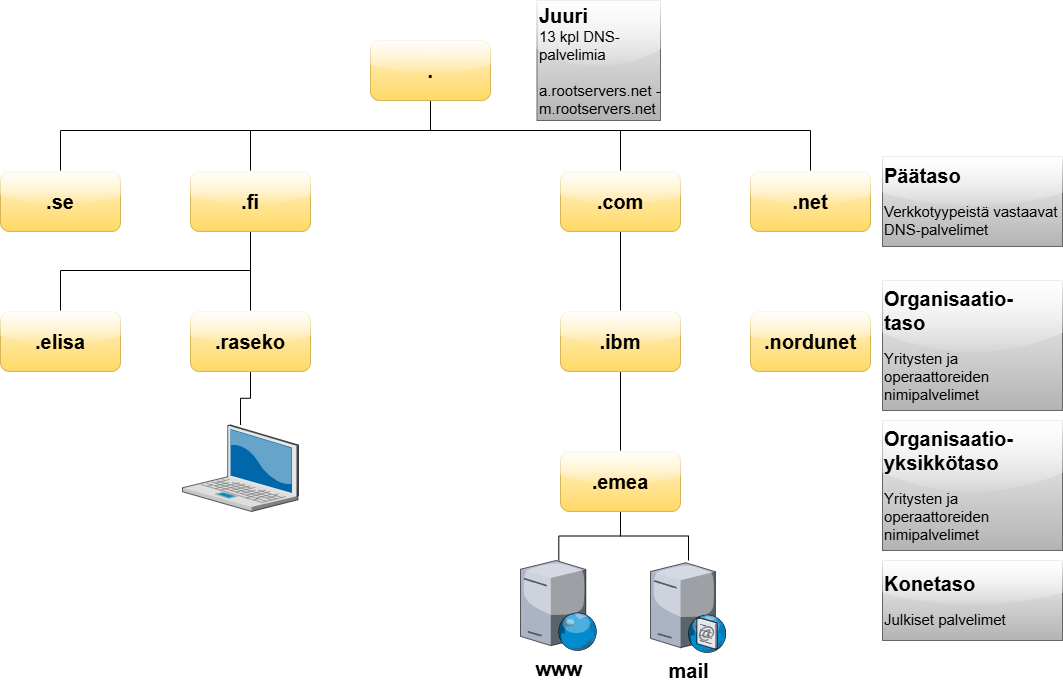

The diagram above was exported from draw.io. Its source (the exported page's mxGraphModel, read from the mxfile embedded in the PNG):
<mxGraphModel dx="1426" dy="841" grid="1" gridSize="10" guides="1" tooltips="1" connect="1" arrows="1" fold="1" page="1" pageScale="1" pageWidth="1100" pageHeight="850" math="0" shadow="0">
  <root>
    <mxCell id="0" />
    <mxCell id="1" parent="0" />
    <mxCell id="2" style="edgeStyle=orthogonalEdgeStyle;rounded=0;orthogonalLoop=1;jettySize=auto;html=1;endArrow=none;endFill=0;" edge="1" source="6" target="7" parent="1">
      <mxGeometry relative="1" as="geometry">
        <Array as="points">
          <mxPoint x="458" y="160" />
          <mxPoint x="88" y="160" />
        </Array>
      </mxGeometry>
    </mxCell>
    <mxCell id="3" style="edgeStyle=orthogonalEdgeStyle;rounded=0;orthogonalLoop=1;jettySize=auto;html=1;endArrow=none;endFill=0;" edge="1" source="6" target="10" parent="1">
      <mxGeometry relative="1" as="geometry">
        <Array as="points">
          <mxPoint x="458" y="160" />
          <mxPoint x="278" y="160" />
        </Array>
      </mxGeometry>
    </mxCell>
    <mxCell id="4" style="edgeStyle=orthogonalEdgeStyle;rounded=0;orthogonalLoop=1;jettySize=auto;html=1;entryX=0.5;entryY=0;entryDx=0;entryDy=0;endArrow=none;endFill=0;" edge="1" source="6" target="12" parent="1">
      <mxGeometry relative="1" as="geometry">
        <Array as="points">
          <mxPoint x="458" y="160" />
          <mxPoint x="648" y="160" />
        </Array>
      </mxGeometry>
    </mxCell>
    <mxCell id="5" style="edgeStyle=orthogonalEdgeStyle;rounded=0;orthogonalLoop=1;jettySize=auto;html=1;endArrow=none;endFill=0;" edge="1" source="6" target="13" parent="1">
      <mxGeometry relative="1" as="geometry">
        <Array as="points">
          <mxPoint x="458" y="160" />
          <mxPoint x="838" y="160" />
        </Array>
      </mxGeometry>
    </mxCell>
    <mxCell id="6" value="&lt;font style=&quot;font-size: 20px;&quot;&gt;&lt;b style=&quot;&quot;&gt;.&lt;/b&gt;&lt;/font&gt;" style="rounded=1;whiteSpace=wrap;html=1;fillColor=#fff2cc;gradientColor=#ffd966;strokeColor=#d6b656;glass=1;" vertex="1" parent="1">
      <mxGeometry x="398" y="70" width="120" height="60" as="geometry" />
    </mxCell>
    <mxCell id="7" value="&lt;b&gt;&lt;font style=&quot;font-size: 20px;&quot;&gt;.se&lt;/font&gt;&lt;/b&gt;" style="rounded=1;whiteSpace=wrap;html=1;fillColor=#fff2cc;gradientColor=#ffd966;strokeColor=#d6b656;glass=1;" vertex="1" parent="1">
      <mxGeometry x="28" y="201" width="120" height="60" as="geometry" />
    </mxCell>
    <mxCell id="8" style="edgeStyle=orthogonalEdgeStyle;rounded=0;orthogonalLoop=1;jettySize=auto;html=1;endArrow=none;endFill=0;" edge="1" source="10" target="17" parent="1">
      <mxGeometry relative="1" as="geometry" />
    </mxCell>
    <mxCell id="9" style="edgeStyle=orthogonalEdgeStyle;rounded=0;orthogonalLoop=1;jettySize=auto;html=1;endArrow=none;endFill=0;" edge="1" source="10" target="24" parent="1">
      <mxGeometry relative="1" as="geometry">
        <Array as="points">
          <mxPoint x="278" y="300" />
          <mxPoint x="88" y="300" />
        </Array>
      </mxGeometry>
    </mxCell>
    <mxCell id="10" value="&lt;font style=&quot;font-size: 20px;&quot;&gt;&lt;b style=&quot;&quot;&gt;.fi&lt;/b&gt;&lt;/font&gt;" style="rounded=1;whiteSpace=wrap;html=1;fillColor=#fff2cc;gradientColor=#ffd966;strokeColor=#d6b656;glass=1;" vertex="1" parent="1">
      <mxGeometry x="218" y="201" width="120" height="60" as="geometry" />
    </mxCell>
    <mxCell id="11" value="" style="edgeStyle=orthogonalEdgeStyle;rounded=0;orthogonalLoop=1;jettySize=auto;html=1;endArrow=none;endFill=0;" edge="1" source="12" target="15" parent="1">
      <mxGeometry relative="1" as="geometry" />
    </mxCell>
    <mxCell id="12" value="&lt;font style=&quot;font-size: 20px;&quot;&gt;&lt;b style=&quot;&quot;&gt;.com&lt;/b&gt;&lt;/font&gt;" style="rounded=1;whiteSpace=wrap;html=1;fillColor=#fff2cc;gradientColor=#ffd966;strokeColor=#d6b656;glass=1;" vertex="1" parent="1">
      <mxGeometry x="588" y="201" width="120" height="60" as="geometry" />
    </mxCell>
    <mxCell id="13" value="&lt;font style=&quot;font-size: 20px;&quot;&gt;&lt;b style=&quot;&quot;&gt;.net&lt;/b&gt;&lt;/font&gt;" style="rounded=1;whiteSpace=wrap;html=1;fillColor=#fff2cc;gradientColor=#ffd966;strokeColor=#d6b656;glass=1;" vertex="1" parent="1">
      <mxGeometry x="778" y="201" width="120" height="60" as="geometry" />
    </mxCell>
    <mxCell id="14" value="" style="edgeStyle=orthogonalEdgeStyle;rounded=0;orthogonalLoop=1;jettySize=auto;html=1;endArrow=none;endFill=0;" edge="1" source="15" target="21" parent="1">
      <mxGeometry relative="1" as="geometry" />
    </mxCell>
    <mxCell id="15" value="&lt;font style=&quot;font-size: 20px;&quot;&gt;&lt;b style=&quot;&quot;&gt;.ibm&lt;/b&gt;&lt;/font&gt;" style="rounded=1;whiteSpace=wrap;html=1;fillColor=#fff2cc;gradientColor=#ffd966;strokeColor=#d6b656;glass=1;" vertex="1" parent="1">
      <mxGeometry x="588" y="341" width="120" height="60" as="geometry" />
    </mxCell>
    <mxCell id="16" value="" style="edgeStyle=orthogonalEdgeStyle;rounded=0;orthogonalLoop=1;jettySize=auto;html=1;endArrow=none;endFill=0;" edge="1" source="17" target="30" parent="1">
      <mxGeometry relative="1" as="geometry" />
    </mxCell>
    <mxCell id="17" value="&lt;font style=&quot;font-size: 20px;&quot;&gt;&lt;b style=&quot;&quot;&gt;.raseko&lt;/b&gt;&lt;/font&gt;" style="rounded=1;whiteSpace=wrap;html=1;fillColor=#fff2cc;gradientColor=#ffd966;strokeColor=#d6b656;glass=1;" vertex="1" parent="1">
      <mxGeometry x="218" y="341" width="120" height="60" as="geometry" />
    </mxCell>
    <mxCell id="18" value="&lt;font style=&quot;font-size: 20px;&quot;&gt;&lt;b style=&quot;&quot;&gt;.nordunet&lt;/b&gt;&lt;/font&gt;" style="rounded=1;whiteSpace=wrap;html=1;fillColor=#fff2cc;gradientColor=#ffd966;strokeColor=#d6b656;glass=1;" vertex="1" parent="1">
      <mxGeometry x="778" y="341" width="120" height="60" as="geometry" />
    </mxCell>
    <mxCell id="19" style="edgeStyle=orthogonalEdgeStyle;rounded=0;orthogonalLoop=1;jettySize=auto;html=1;endArrow=none;endFill=0;" edge="1" source="21" target="22" parent="1">
      <mxGeometry relative="1" as="geometry" />
    </mxCell>
    <mxCell id="20" style="edgeStyle=orthogonalEdgeStyle;rounded=0;orthogonalLoop=1;jettySize=auto;html=1;endArrow=none;endFill=0;" edge="1" source="21" target="23" parent="1">
      <mxGeometry relative="1" as="geometry" />
    </mxCell>
    <mxCell id="21" value="&lt;font style=&quot;font-size: 20px;&quot;&gt;&lt;b style=&quot;&quot;&gt;.emea&lt;/b&gt;&lt;/font&gt;" style="rounded=1;whiteSpace=wrap;html=1;fillColor=#fff2cc;gradientColor=#ffd966;strokeColor=#d6b656;glass=1;" vertex="1" parent="1">
      <mxGeometry x="588" y="481" width="120" height="60" as="geometry" />
    </mxCell>
    <mxCell id="22" value="&lt;font style=&quot;font-size: 20px;&quot;&gt;&lt;b&gt;www&lt;/b&gt;&lt;/font&gt;" style="verticalLabelPosition=bottom;sketch=0;aspect=fixed;html=1;verticalAlign=top;strokeColor=none;align=center;outlineConnect=0;shape=mxgraph.citrix.web_server;" vertex="1" parent="1">
      <mxGeometry x="548" y="590" width="76.5" height="90" as="geometry" />
    </mxCell>
    <mxCell id="23" value="&lt;font style=&quot;font-size: 20px;&quot;&gt;&lt;b&gt;mail&lt;/b&gt;&lt;/font&gt;" style="verticalLabelPosition=bottom;sketch=0;aspect=fixed;html=1;verticalAlign=top;strokeColor=none;align=center;outlineConnect=0;shape=mxgraph.citrix.smtp_server;" vertex="1" parent="1">
      <mxGeometry x="678" y="590" width="76" height="92" as="geometry" />
    </mxCell>
    <mxCell id="24" value="&lt;font style=&quot;font-size: 20px;&quot;&gt;&lt;b style=&quot;&quot;&gt;.elisa&lt;/b&gt;&lt;/font&gt;" style="rounded=1;whiteSpace=wrap;html=1;fillColor=#fff2cc;gradientColor=#ffd966;strokeColor=#d6b656;glass=1;" vertex="1" parent="1">
      <mxGeometry x="28" y="341" width="120" height="60" as="geometry" />
    </mxCell>
    <mxCell id="25" value="&lt;div style=&quot;&quot;&gt;&lt;font style=&quot;font-size: 20px;&quot;&gt;&lt;b&gt;Juuri&lt;/b&gt;&lt;/font&gt;&lt;/div&gt;&lt;div style=&quot;&quot;&gt;&lt;span style=&quot;font-size: 15px;&quot;&gt;13 kpl DNS-palvelimia&lt;/span&gt;&lt;/div&gt;&lt;div style=&quot;&quot;&gt;&lt;span style=&quot;font-size: 15px;&quot;&gt;&lt;br&gt;&lt;/span&gt;&lt;/div&gt;&lt;div style=&quot;&quot;&gt;&lt;span style=&quot;font-size: 15px;&quot;&gt;a.rootservers.net -&lt;/span&gt;&lt;/div&gt;&lt;div style=&quot;&quot;&gt;&lt;span style=&quot;font-size: 15px;&quot;&gt;m.rootservers.net&lt;/span&gt;&lt;/div&gt;" style="text;html=1;whiteSpace=wrap;align=left;verticalAlign=middle;rounded=0;fillColor=#f5f5f5;strokeColor=#666666;gradientColor=#b3b3b3;glass=1;shadow=0;" vertex="1" parent="1">
      <mxGeometry x="564.5" y="30" width="123.5" height="120" as="geometry" />
    </mxCell>
    <mxCell id="26" value="&lt;font style=&quot;font-size: 20px;&quot;&gt;&lt;b&gt;Päätaso&lt;/b&gt;&lt;/font&gt;&lt;div&gt;&lt;br&gt;&lt;/div&gt;&lt;div&gt;&lt;font style=&quot;font-size: 15px;&quot;&gt;Verkkotyypeistä vastaavat DNS-palvelimet&lt;/font&gt;&lt;/div&gt;" style="text;html=1;whiteSpace=wrap;strokeColor=#666666;fillColor=#f5f5f5;align=left;verticalAlign=middle;rounded=0;gradientColor=#b3b3b3;glass=1;" vertex="1" parent="1">
      <mxGeometry x="910" y="186" width="180" height="90" as="geometry" />
    </mxCell>
    <mxCell id="27" value="&lt;span style=&quot;font-size: 20px;&quot;&gt;&lt;b&gt;Organisaatio-&lt;/b&gt;&lt;/span&gt;&lt;div&gt;&lt;span style=&quot;font-size: 20px;&quot;&gt;&lt;b&gt;taso&lt;br&gt;&lt;/b&gt;&lt;/span&gt;&lt;div&gt;&lt;br&gt;&lt;/div&gt;&lt;div&gt;&lt;span style=&quot;font-size: 15px;&quot;&gt;Yritysten ja operaattoreiden nimipalvelimet&lt;/span&gt;&lt;/div&gt;&lt;/div&gt;" style="text;html=1;whiteSpace=wrap;strokeColor=#666666;fillColor=#f5f5f5;align=left;verticalAlign=middle;rounded=0;glass=1;gradientColor=#b3b3b3;" vertex="1" parent="1">
      <mxGeometry x="910" y="310" width="180" height="130" as="geometry" />
    </mxCell>
    <mxCell id="28" value="&lt;div&gt;&lt;span style=&quot;font-size: 20px;&quot;&gt;&lt;b&gt;Organisaatio-&lt;/b&gt;&lt;/span&gt;&lt;/div&gt;&lt;div&gt;&lt;span style=&quot;font-size: 20px;&quot;&gt;&lt;b&gt;yksikkötaso&lt;/b&gt;&lt;/span&gt;&lt;/div&gt;&lt;div&gt;&lt;br&gt;&lt;/div&gt;&lt;div&gt;&lt;span style=&quot;font-size: 15px;&quot;&gt;Yritysten ja operaattoreiden nimipalvelimet&lt;/span&gt;&lt;/div&gt;" style="text;html=1;whiteSpace=wrap;strokeColor=#666666;fillColor=#f5f5f5;align=left;verticalAlign=middle;rounded=0;gradientColor=#b3b3b3;glass=1;" vertex="1" parent="1">
      <mxGeometry x="910" y="450" width="180" height="130" as="geometry" />
    </mxCell>
    <mxCell id="29" value="&lt;font style=&quot;font-size: 20px;&quot;&gt;&lt;b&gt;Konetaso&lt;/b&gt;&lt;/font&gt;&lt;div&gt;&lt;br&gt;&lt;/div&gt;&lt;div&gt;&lt;font style=&quot;font-size: 15px;&quot;&gt;Julkiset palvelimet&lt;/font&gt;&lt;/div&gt;" style="text;html=1;whiteSpace=wrap;strokeColor=#666666;fillColor=#f5f5f5;align=left;verticalAlign=middle;rounded=0;gradientColor=#b3b3b3;glass=1;" vertex="1" parent="1">
      <mxGeometry x="910" y="590" width="180" height="80" as="geometry" />
    </mxCell>
    <mxCell id="30" value="" style="verticalLabelPosition=bottom;sketch=0;aspect=fixed;html=1;verticalAlign=top;strokeColor=none;align=center;outlineConnect=0;shape=mxgraph.citrix.laptop_2;" vertex="1" parent="1">
      <mxGeometry x="210" y="454.5" width="116" height="86.5" as="geometry" />
    </mxCell>
  </root>
</mxGraphModel>